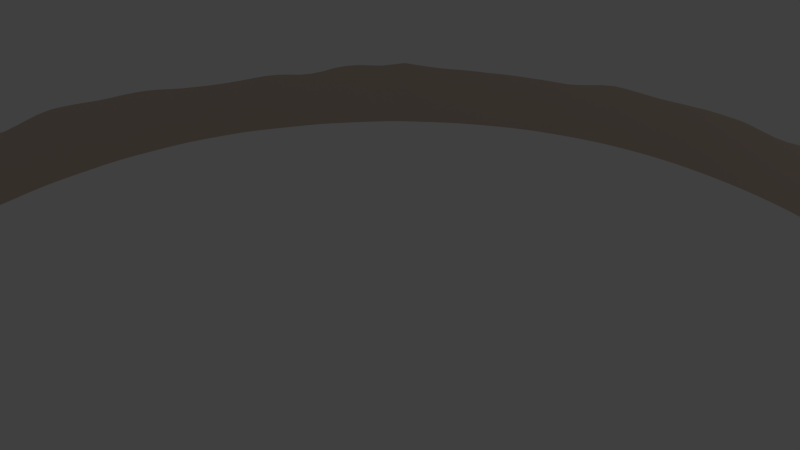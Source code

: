 # Source: Anod_Skyline.blend  (saved by Blender 2.64.0; exported with 4.5.12 LTS)
import bpy
from mathutils import Matrix  # noqa: F401  (used for matrix-valued properties, if any)

bpy.ops.wm.read_factory_settings(use_empty=True)
scene = bpy.context.scene
scene.name = 'Scene'

# ---- collections
col_collection_1 = bpy.data.collections.new('Collection 1'); scene.collection.children.link(col_collection_1)

# ---- materials (node trees are filled in below, after node groups)
mat_anod_skyline = bpy.data.materials.new('Anod Skyline')
mat_anod_skyline.alpha_threshold = 0.0
mat_anod_skyline.use_transparent_shadow = False
mat_anod_skyline.diffuse_color = (0.5596, 0.4527, 0.3793, 1.0)
mat_anod_skyline.roughness = 0.5
mat_anod_skyline.line_color = (0.0, 0.0, 0.0, 1.0)

# ---- material node trees

# ---- world
world_world = bpy.data.worlds.new('World'); scene.world = world_world
world_world.color = (0.05088, 0.05088, 0.05088)
world_world.use_sun_shadow = False
world_world.sun_shadow_jitter_overblur = 0.0
world_world.cycles.sampling_method = 'MANUAL'
world_world.cycles.sample_map_resolution = 256

# ---- cameras
cam_camera = bpy.data.cameras.new('Camera')
cam_camera.clip_end = 100.0
cam_camera.lens = 35.0
cam_camera.sensor_width = 32.0
cam_camera.sensor_height = 18.0
cam_camera.ortho_scale = 7.314
cam_camera.dof.focus_distance = 0.0
cam_camera.dof.aperture_fstop = 128.0

# ---- lights
light_lamp = bpy.data.lights.new('Lamp', 'POINT')
light_lamp.transmission_factor = 0.0
light_lamp.cutoff_distance = 30.0
light_lamp.energy = 100.0
light_lamp.shadow_buffer_clip_start = 1.001
light_lamp.shadow_soft_size = 1.0
light_lamp.shadow_maximum_resolution = 0.006
light_lamp.use_absolute_resolution = True
light_lamp.cycles.use_multiple_importance_sampling = False

# ---- meshes
me_cylinder = bpy.data.meshes.new('Cylinder')
me_cylinder.from_pydata([(0.2252, 7.029, -0.7271), (0.4563, 7.012, -0.7271), (0.6863, 6.988, -0.7271), (0.915, 6.959, -0.7271), (1.143, 6.923, -0.7271), (1.594, 6.836, -0.7271), (1.818, 6.784, -0.7271), (2.041, 6.725, -0.7271), (2.262, 6.661, -0.7271), (2.48, 6.588, -0.7271), (2.908, 6.417, -0.7271), (3.117, 6.32, -0.7271), (3.323, 6.217, -0.7271), (3.527, 6.108, -0.7271), (3.727, 5.992, -0.7271), (4.111, 5.737, -0.7271), (4.294, 5.596, -0.7271), (4.471, 5.449, -0.7271), (4.644, 5.296, -0.7271), (4.812, 5.138, -0.7271), (5.133, 4.808, -0.7271), (5.287, 4.637, -0.7271), (5.437, 4.461, -0.7271), (5.582, 4.282, -0.7271), (5.722, 4.099, -0.7271), (5.983, 3.72, -0.7271), (6.102, 3.523, -0.7271), (6.216, 3.322, -0.7271), (6.324, 3.118, -0.7271), (6.425, 2.911, -0.7271), (6.607, 2.487, -0.7271), (6.683, 2.269, -0.7271), (6.754, 2.049, -0.7271), (6.819, 1.827, -0.7271), (6.877, 1.603, -0.7271), (6.968, 1.15, -0.7271), (7.002, 0.9217, -0.7271), (7.033, 0.6922, -0.7271), (7.058, 0.4621, -0.7271), (7.076, 0.2315, -0.7271), (7.065, -0.23, -0.7271), (7.04, -0.46, -0.7271), (7.009, -0.6894, -0.7271), (6.975, -0.918, -0.7271), (6.939, -1.146, -0.7271), (6.847, -1.596, -0.7271), (6.785, -1.818, -0.7271), (6.725, -2.04, -0.7271), (6.668, -2.263, -0.7271), (6.603, -2.482, -0.7271), (6.424, -2.902, -0.7271), (6.316, -3.107, -0.7271), (6.207, -3.313, -0.7271), (6.097, -3.519, -0.7271), (5.981, -3.72, -0.7271), (5.731, -4.121, -0.7271), (5.595, -4.309, -0.7271), (5.452, -4.485, -0.7271), (5.304, -4.657, -0.7271), (5.153, -4.829, -0.7271), (4.822, -5.148, -0.7271), (4.646, -5.298, -0.7271), (4.469, -5.445, -0.7271), (4.291, -5.593, -0.7271), (4.11, -5.726, -0.7271), (3.692, -6.001, -0.7176), (3.536, -6.098, -0.7271), (3.277, -6.247, -0.7176), (3.123, -6.322, -0.7271), (2.911, -6.414, -0.7271), (2.483, -6.599, -0.7271), (2.268, -6.682, -0.7271), (2.049, -6.755, -0.7271), (1.827, -6.822, -0.7271), (1.605, -6.885, -0.7271), (1.151, -6.97, -0.7271), (0.9216, -6.998, -0.7271), (0.6917, -7.022, -0.7271), (0.4615, -7.041, -0.7271), (0.2317, -7.051, -0.7271), (-0.223, -7.034, -0.7271), (-0.4496, -7.012, -0.7271), (-0.6766, -6.983, -0.7271), (-0.9055, -6.95, -0.7271), (-1.135, -6.912, -0.7271), (-1.582, -6.834, -0.7271), (-1.794, -6.793, -0.7271), (-2.033, -6.723, -0.7271), (-2.261, -6.661, -0.7271), (-2.486, -6.603, -0.7271), (-2.924, -6.48, -0.7271), (-3.129, -6.382, -0.7271), (-3.329, -6.271, -0.7271), (-3.523, -6.157, -0.7271), (-3.725, -6.034, -0.7271), (-4.1, -5.704, -0.7271), (-4.278, -5.553, -0.7271), (-4.503, -5.444, -0.7271), (-4.746, -5.344, -0.7271), (-4.904, -5.194, -0.7271), (-5.201, -4.863, -0.7271), (-5.347, -4.685, -0.7271), (-5.48, -4.498, -0.7271), (-5.603, -4.301, -0.7271), (-5.735, -4.114, -0.7271), (-5.982, -3.728, -0.7271), (-6.098, -3.528, -0.7271), (-6.207, -3.324, -0.7271), (-6.308, -3.116, -0.7271), (-6.405, -2.907, -0.7271), (-6.58, -2.481, -0.7271), (-6.65, -2.259, -0.7271), (-6.715, -2.037, -0.7271), (-6.78, -1.816, -0.7271), (-6.838, -1.594, -0.7271), (-6.92, -1.143, -0.7271), (-6.949, -0.9152, -0.7271), (-6.976, -0.6866, -0.7271), (-7.002, -0.4578, -0.7271), (-7.023, -0.2287, -0.7271), (-7.03, 0.2302, -0.7271), (-7.018, 0.46, -0.7271), (-7.001, 0.69, -0.7271), (-6.98, 0.9199, -0.7271), (-6.955, 1.149, -0.7271), (-6.874, 1.603, -0.7271), (-6.816, 1.827, -0.7271), (-6.754, 2.049, -0.7271), (-6.686, 2.27, -0.7271), (-6.611, 2.488, -0.7271), (-6.419, 2.907, -0.7271), (-6.312, 3.112, -0.7271), (-6.204, 3.317, -0.7271), (-6.095, 3.521, -0.7271), (-5.982, 3.723, -0.7271), (-5.725, 4.106, -0.7271), (-5.587, 4.289, -0.7271), (-5.445, 4.471, -0.7271), (-5.3, 4.65, -0.7271), (-5.15, 4.826, -0.7271), (-4.823, 5.154, -0.7271), (-4.646, 5.304, -0.7271), (-4.468, 5.451, -0.7271), (-4.288, 5.595, -0.7271), (-4.104, 5.734, -0.7271), (-3.723, 5.991, -0.7271), (-3.526, 6.11, -0.7271), (-3.326, 6.225, -0.7271), (-3.123, 6.335, -0.7271), (-2.916, 6.437, -0.7271), (-2.49, 6.614, -0.7271), (-2.27, 6.686, -0.7271), (-2.049, 6.755, -0.7271), (-1.827, 6.82, -0.7271), (-1.603, 6.877, -0.7271), (-1.151, 6.964, -0.7271), (-0.9237, 6.993, -0.7271), (-0.6961, 7.015, -0.7271), (-0.4681, 7.031, -0.7271), (-0.2385, 7.039, -0.7271), (-0.00679, 7.038, -0.7271), (1.369, 6.883, -0.7271), (2.696, 6.507, -0.7271), (3.922, 5.87, -0.7271), (4.975, 4.975, -0.7271), (5.856, 3.912, -0.7271), (6.521, 2.701, -0.7271), (6.927, 1.378, -0.7271), (7.079, 0.0005994, -0.7271), (6.898, -1.372, -0.7271), (6.521, -2.695, -0.7271), (5.859, -3.923, -0.7271), (4.992, -4.993, -0.7271), (3.925, -5.853, -0.7271), (2.697, -6.509, -0.7271), (1.379, -6.935, -0.7271), (0.003814, -7.048, -0.7271), (-1.363, -6.872, -0.7271), (-2.709, -6.547, -0.7271), (-3.925, -5.896, -0.7271), (-5.051, -5.032, -0.7271), (-5.862, -3.924, -0.7271), (-6.497, -2.695, -0.7271), (-6.885, -1.37, -0.7271), (-7.033, 0.0006015, -0.7271), (-6.92, 1.377, -0.7271), (-6.521, 2.701, -0.7271), (-5.859, 3.919, -0.7271), (-4.996, 4.998, -0.7271), (-3.916, 5.866, -0.7271), (-2.705, 6.531, -0.7271), (-1.378, 6.925, -0.7271), (-1.378, 6.925, 0.402), (-2.705, 6.531, 0.3304), (-3.916, 5.866, 0.385), (-4.996, 4.998, 0.4613), (-5.859, 3.919, 0.372), (-6.521, 2.701, 0.3498), (-6.92, 1.377, 0.3547), (-7.033, 0.0006015, 0.4646), (-6.885, -1.37, 0.5326), (-6.497, -2.695, 0.4926), (-5.862, -3.924, 0.5298), (-5.051, -5.032, 0.5688), (-3.925, -5.896, 0.496), (-2.709, -6.547, 0.4841), (-1.363, -6.872, 0.4558), (0.003814, -7.048, 0.4861), (1.379, -6.935, 0.5747), (2.697, -6.509, 0.5279), (3.925, -5.853, 0.3947), (4.992, -4.993, 0.4838), (5.859, -3.923, 0.5947), (6.521, -2.695, 0.4903), (6.898, -1.372, 0.5691), (7.079, 0.0005994, 0.4231), (6.927, 1.378, 0.3301), (6.521, 2.701, 0.3563), (5.856, 3.912, 0.3803), (4.975, 4.975, 0.3827), (3.922, 5.87, 0.3454), (2.696, 6.507, 0.4017), (1.369, 6.883, 0.4075), (-0.00679, 7.038, 0.3808), (-0.2385, 7.039, 0.3772), (-0.4681, 7.031, 0.3883), (-0.6961, 7.015, 0.4028), (-0.9237, 6.993, 0.4178), (-1.151, 6.964, 0.424), (-1.603, 6.877, 0.364), (-1.827, 6.82, 0.3276), (-2.049, 6.755, 0.31), (-2.27, 6.686, 0.3178), (-2.49, 6.614, 0.3245), (-2.916, 6.437, 0.3397), (-3.123, 6.335, 0.3506), (-3.326, 6.225, 0.3572), (-3.526, 6.11, 0.363), (-3.723, 5.991, 0.3751), (-4.104, 5.734, 0.3922), (-4.288, 5.595, 0.4044), (-4.468, 5.451, 0.429), (-4.646, 5.304, 0.4572), (-4.823, 5.154, 0.4908), (-5.15, 4.826, 0.4383), (-5.3, 4.65, 0.4511), (-5.445, 4.471, 0.4643), (-5.587, 4.289, 0.458), (-5.725, 4.106, 0.4273), (-5.982, 3.723, 0.3368), (-6.095, 3.521, 0.3333), (-6.204, 3.317, 0.3574), (-6.312, 3.112, 0.373), (-6.419, 2.907, 0.3697), (-6.611, 2.488, 0.3316), (-6.686, 2.27, 0.3229), (-6.754, 2.049, 0.3224), (-6.816, 1.827, 0.3266), (-6.874, 1.603, 0.3382), (-6.955, 1.149, 0.3842), (-6.98, 0.9199, 0.4194), (-7.001, 0.69, 0.4466), (-7.018, 0.46, 0.4593), (-7.03, 0.2302, 0.4648), (-7.023, -0.2287, 0.4739), (-7.002, -0.4578, 0.4954), (-6.976, -0.6866, 0.5208), (-6.949, -0.9152, 0.5397), (-6.92, -1.143, 0.5502), (-6.838, -1.594, 0.4977), (-6.78, -1.816, 0.4628), (-6.715, -2.037, 0.4374), (-6.65, -2.259, 0.4567), (-6.58, -2.481, 0.4938), (-6.405, -2.907, 0.4825), (-6.308, -3.116, 0.47), (-6.207, -3.324, 0.46), (-6.098, -3.528, 0.4739), (-5.982, -3.728, 0.5066), (-5.735, -4.114, 0.5268), (-5.603, -4.301, 0.5132), (-5.48, -4.498, 0.5358), (-5.347, -4.685, 0.5216), (-5.201, -4.863, 0.5539), (-4.904, -5.194, 0.54), (-4.746, -5.344, 0.548), (-4.503, -5.444, 0.5245), (-4.278, -5.553, 0.479), (-4.1, -5.704, 0.4719), (-3.725, -6.034, 0.5043), (-3.523, -6.157, 0.4933), (-3.329, -6.271, 0.4629), (-3.129, -6.382, 0.4438), (-2.924, -6.48, 0.478), (-2.486, -6.603, 0.5051), (-2.261, -6.661, 0.5334), (-2.033, -6.723, 0.5806), (-1.794, -6.793, 0.5171), (-1.582, -6.834, 0.4378), (-1.135, -6.912, 0.5856), (-0.9055, -6.95, 0.5863), (-0.6766, -6.983, 0.5763), (-0.4496, -7.012, 0.5452), (-0.223, -7.034, 0.5136), (0.2317, -7.051, 0.4784), (0.4615, -7.041, 0.4939), (0.6917, -7.022, 0.4974), (0.9216, -6.998, 0.4976), (1.151, -6.97, 0.485), (1.605, -6.885, 0.5253), (1.827, -6.822, 0.4162), (2.049, -6.755, 0.4809), (2.268, -6.682, 0.4982), (2.483, -6.599, 0.5085), (2.911, -6.414, 0.3965), (3.123, -6.322, 0.5496), (3.277, -6.247, 0.4493), (3.536, -6.098, 0.4112), (3.692, -6.001, 0.3676), (4.11, -5.726, 0.4655), (4.291, -5.593, 0.4559), (4.469, -5.445, 0.4791), (4.646, -5.298, 0.6325), (4.822, -5.148, 0.5656), (5.153, -4.829, 0.5241), (5.304, -4.657, 0.4687), (5.452, -4.485, 0.5156), (5.595, -4.309, 0.5482), (5.731, -4.121, 0.5634), (5.981, -3.72, 0.5915), (6.097, -3.519, 0.5653), (6.207, -3.313, 0.561), (6.316, -3.107, 0.5512), (6.424, -2.902, 0.5158), (6.603, -2.482, 0.476), (6.668, -2.263, 0.4934), (6.725, -2.04, 0.5462), (6.785, -1.818, 0.5793), (6.847, -1.596, 0.5794), (6.939, -1.146, 0.5599), (6.975, -0.918, 0.5512), (7.009, -0.6894, 0.5299), (7.04, -0.46, 0.4878), (7.065, -0.23, 0.4509), (7.076, 0.2315, 0.4057), (7.058, 0.4621, 0.3933), (7.033, 0.6922, 0.3811), (7.002, 0.9217, 0.3673), (6.968, 1.15, 0.3548), (6.877, 1.603, 0.308), (6.819, 1.827, 0.2978), (6.754, 2.049, 0.2965), (6.683, 2.269, 0.3059), (6.607, 2.487, 0.3288), (6.425, 2.911, 0.3767), (6.324, 3.118, 0.3893), (6.216, 3.322, 0.393), (6.102, 3.523, 0.394), (5.983, 3.72, 0.3979), (5.722, 4.099, 0.3454), (5.582, 4.282, 0.3132), (5.437, 4.461, 0.3013), (5.287, 4.637, 0.3167), (5.133, 4.808, 0.3531), (4.812, 5.138, 0.4046), (4.644, 5.296, 0.4132), (4.471, 5.449, 0.4165), (4.294, 5.596, 0.4085), (4.111, 5.737, 0.3839), (3.727, 5.992, 0.3088), (3.527, 6.108, 0.3075), (3.323, 6.217, 0.3445), (3.117, 6.32, 0.3923), (2.908, 6.417, 0.4157), (2.48, 6.588, 0.3668), (2.262, 6.661, 0.3383), (2.041, 6.725, 0.3375), (1.818, 6.784, 0.3577), (1.594, 6.836, 0.3868), (1.143, 6.923, 0.4066), (0.915, 6.959, 0.4078), (0.6863, 6.988, 0.4048), (0.4563, 7.012, 0.3943), (0.2252, 7.029, 0.3866), (4.11, -5.726, -0.1517), (-2.916, 6.437, -0.1937), (-5.587, 4.289, -0.1345), (-6.98, 0.9199, -0.1538), (-4.503, -5.444, -0.1013), (-1.135, -6.912, -0.07075), (2.268, -6.682, -0.1282), (5.452, -4.485, -0.1057), (6.939, -1.146, -0.08358), (6.683, 2.269, -0.2106), (4.644, 5.296, -0.1569), (-6.58, -2.481, -0.1166), (-6.497, -2.695, -0.1172), (6.898, -1.372, -0.07899), (-0.9237, 6.993, -0.1546), (-4.288, 5.595, -0.1613), (-6.976, -0.6866, -0.1031), (-5.735, -4.114, -0.1001), (-5.862, -3.924, -0.09863), (-3.129, -6.382, -0.1416), (0.4615, -7.041, -0.1166), (6.316, -3.107, -0.08794), (7.058, 0.4621, -0.1669), (3.323, 6.217, -0.1913), (-5.445, 4.471, -0.1314), (-6.955, 1.149, -0.1714), (-6.65, -2.259, -0.1352), (-4.746, -5.344, -0.08954), (2.049, -6.755, -0.1369), (5.304, -4.657, -0.1342), (6.847, -1.596, -0.07382), (6.754, 2.049, -0.2153), (4.812, 5.138, -0.1612), (1.818, 6.784, -0.1847), (6.424, -2.902, -0.1056), (-0.6961, 7.015, -0.1621), (-4.104, 5.734, -0.1674), (-3.916, 5.866, -0.171), (-6.312, 3.112, -0.177), (-7.002, -0.4578, -0.1158), (-5.982, -3.728, -0.1102), (-3.329, -6.271, -0.1321), (0.2317, -7.051, -0.1243), (0.003814, -7.048, -0.1205), (3.536, -6.098, -0.167), (6.207, -3.313, -0.08301), (7.076, 0.2315, -0.1607), (7.079, 0.0005994, -0.152), (6.102, 3.523, -0.1665), (3.527, 6.108, -0.2098), (-2.49, 6.614, -0.2013), (-2.705, 6.531, -0.1983), (-1.582, -6.834, -0.1446), (-1.363, -6.872, -0.1356), (4.975, 4.975, -0.1722), (-2.27, 6.686, -0.2046), (-5.3, 4.65, -0.138), (-6.715, -2.037, -0.1448), (-4.904, -5.194, -0.09353), (-1.794, -6.793, -0.105), (1.827, -6.822, -0.1282), (5.153, -4.829, -0.1015), (6.785, -1.818, -0.0739), (6.819, 1.827, -0.2146), (5.133, 4.808, -0.187), (2.041, 6.725, -0.1948), (-0.4681, 7.031, -0.1694), (-3.723, 5.991, -0.176), (-6.204, 3.317, -0.1848), (-7.023, -0.2287, -0.1266), (-7.033, 0.0006015, -0.1313), (-6.098, -3.528, -0.1266), (-3.523, -6.157, -0.1169), (-0.223, -7.034, -0.1067), (3.277, -6.247, -0.1479), (6.097, -3.519, -0.08087), (7.065, -0.23, -0.1381), (6.216, 3.322, -0.167), (3.727, 5.992, -0.2091), (3.922, 5.87, -0.1908), (0.4563, 7.012, -0.1664), (-1.151, 6.964, -0.1515), (-2.924, -6.48, -0.1245), (5.983, 3.72, -0.1646), (5.856, 3.912, -0.1734), (-2.049, 6.755, -0.2085), (-5.15, 4.826, -0.1444), (-4.996, 4.998, -0.1329), (-6.816, 1.827, -0.2002), (-6.78, -1.816, -0.1322), (-2.033, -6.723, -0.07322), (1.605, -6.885, -0.1282), (1.379, -6.935, -0.1347), (6.725, -2.04, -0.09045), (6.877, 1.603, -0.2095), (5.287, 4.637, -0.2052), (2.262, 6.661, -0.1944), (-6.874, 1.603, -0.1944), (-6.92, 1.377, -0.1862), (4.822, -5.148, -0.07088), (4.992, -4.993, -0.1216), (-0.2385, 7.039, -0.1749), (-3.526, 6.11, -0.182), (-6.095, 3.521, -0.1969), (-7.03, 0.2302, -0.1311), (-6.207, -3.324, -0.1335), (-3.725, -6.034, -0.1114), (-0.4496, -7.012, -0.09092), (3.123, -6.322, -0.149), (5.981, -3.72, -0.06776), (5.859, -3.923, -0.06616), (7.04, -0.46, -0.1197), (6.324, 3.118, -0.1689), (4.111, 5.737, -0.1716), (0.6863, 6.988, -0.1611), (-3.925, -5.896, -0.1155), (6.607, 2.487, -0.1991), (-1.827, 6.82, -0.1997), (-4.823, 5.154, -0.1181), (-6.754, 2.049, -0.2023), (-6.838, -1.594, -0.1147), (-6.885, -1.37, -0.09725), (-5.347, -4.685, -0.1027), (-2.261, -6.661, -0.09684), (1.151, -6.97, -0.1348), (4.646, -5.298, -0.03756), (6.668, -2.263, -0.1168), (5.437, 4.461, -0.2129), (2.48, 6.588, -0.1801), (2.696, 6.507, -0.1627), (-6.419, 2.907, -0.1787), (-6.521, 2.701, -0.1886), (3.692, -6.001, -0.1608), (3.925, -5.853, -0.1614), (0.2252, 7.029, -0.1702), (-0.00679, 7.038, -0.1731), (-3.326, 6.225, -0.1849), (-3.123, 6.335, -0.1882), (-5.982, 3.723, -0.1952), (-7.018, 0.46, -0.1339), (-7.001, 0.69, -0.1402), (-6.308, -3.116, -0.1285), (-6.405, -2.907, -0.1223), (-4.1, -5.704, -0.1276), (-4.278, -5.553, -0.124), (-0.6766, -6.983, -0.07537), (-0.9055, -6.95, -0.07036), (2.911, -6.414, -0.1464), (5.731, -4.121, -0.08185), (5.595, -4.309, -0.08944), (7.009, -0.6894, -0.0986), (6.975, -0.918, -0.08792), (6.425, 2.911, -0.1752), (6.521, 2.701, -0.1854), (4.294, 5.596, -0.1593), (4.471, 5.449, -0.1553), (0.915, 6.959, -0.1596), (1.143, 6.923, -0.1602), (-5.201, -4.863, -0.08657), (-5.051, -5.032, -0.07911), (6.968, 1.15, -0.1861), (6.927, 1.378, -0.1985), (-1.603, 6.877, -0.1815), (-1.378, 6.925, -0.1625), (-4.646, 5.304, -0.1349), (-4.468, 5.451, -0.149), (-6.686, 2.27, -0.2021), (-6.611, 2.488, -0.1977), (-6.92, -1.143, -0.08844), (-6.949, -0.9152, -0.09368), (-5.48, -4.498, -0.09563), (-5.603, -4.301, -0.1069), (-2.486, -6.603, -0.111), (-2.709, -6.547, -0.1215), (0.9216, -6.998, -0.1285), (0.6917, -7.022, -0.1148), (4.469, -5.445, -0.1377), (4.291, -5.593, -0.1586), (6.603, -2.482, -0.1255), (6.521, -2.695, -0.1184), (7.002, 0.9217, -0.1799), (7.033, 0.6922, -0.173), (5.582, 4.282, -0.2069), (5.722, 4.099, -0.1908), (2.908, 6.417, -0.1557), (3.117, 6.32, -0.1674), (-5.725, 4.106, -0.1499), (-5.859, 3.919, -0.1775), (2.483, -6.599, -0.1415), (2.697, -6.509, -0.1551), (1.594, 6.836, -0.1701), (1.369, 6.883, -0.1598), (0.3408, 7.021, -0.7271), (0.5714, 7.001, -0.7271), (0.8008, 6.974, -0.7271), (1.029, 6.942, -0.7271), (1.256, 6.904, -0.7271), (1.707, 6.811, -0.7271), (1.93, 6.756, -0.7271), (2.152, 6.694, -0.7271), (2.371, 6.625, -0.7271), (2.588, 6.549, -0.7271), (3.013, 6.369, -0.7271), (3.221, 6.269, -0.7271), (3.426, 6.163, -0.7271), (3.627, 6.051, -0.7271), (3.825, 5.932, -0.7271), (4.203, 5.668, -0.7271), (4.383, 5.524, -0.7271), (4.558, 5.373, -0.7271), (4.728, 5.218, -0.7271), (4.894, 5.057, -0.7271), (5.211, 4.723, -0.7271), (5.362, 4.549, -0.7271), (5.51, 4.372, -0.7271), (5.653, 4.192, -0.7271), (5.79, 4.007, -0.7271), (6.043, 3.622, -0.7271), (6.16, 3.423, -0.7271), (6.271, 3.221, -0.7271), (6.375, 3.015, -0.7271), (6.474, 2.806, -0.7271), (6.646, 2.378, -0.7271), (6.719, 2.159, -0.7271), (6.787, 1.938, -0.7271), (6.849, 1.715, -0.7271), (6.903, 1.491, -0.7271), (6.986, 1.036, -0.7271), (7.018, 0.807, -0.7271), (7.046, 0.5772, -0.7271), (7.069, 0.3469, -0.7271), (7.08, 0.1161, -0.7271), (7.053, -0.3451, -0.7271), (7.025, -0.5747, -0.7271), (6.993, -0.8037, -0.7271), (6.958, -1.032, -0.7271), (6.919, -1.259, -0.7271), (6.817, -1.707, -0.7271), (6.754, -1.929, -0.7271), (6.696, -2.151, -0.7271), (6.637, -2.373, -0.7271), (6.564, -2.589, -0.7271), (6.371, -3.005, -0.7271), (6.262, -3.21, -0.7271), (6.152, -3.417, -0.7271), (6.04, -3.62, -0.7271), (5.921, -3.822, -0.7271), (5.664, -4.216, -0.7271), (5.524, -4.398, -0.7271), (5.379, -4.572, -0.7271), (5.229, -4.743, -0.7271), (5.074, -4.912, -0.7271), (4.735, -5.223, -0.7271), (4.558, -5.372, -0.7271), (4.381, -5.52, -0.7271), (4.202, -5.661, -0.7271), (4.018, -5.79, -0.7271), (3.635, -6.038, -0.7271), (3.436, -6.157, -0.7271), (3.23, -6.27, -0.7271), (3.059, -6.346, -0.7365), (2.746, -6.493, -0.7271), (2.376, -6.641, -0.7271), (2.159, -6.719, -0.7271), (1.938, -6.789, -0.7271), (1.716, -6.855, -0.7271), (1.493, -6.912, -0.7271), (1.037, -6.985, -0.7271), (0.8067, -7.011, -0.7271), (0.5767, -7.033, -0.7271), (0.3467, -7.048, -0.7271), (0.1177, -7.051, -0.7271), (-0.3364, -7.024, -0.7271), (-0.5632, -6.998, -0.7271), (-0.7911, -6.967, -0.7271), (-1.02, -6.932, -0.7271), (-1.249, -6.893, -0.7271), (-1.688, -6.816, -0.7271), (-1.914, -6.76, -0.7271), (-2.147, -6.692, -0.7271), (-2.373, -6.632, -0.7271), (-2.597, -6.576, -0.7271), (-3.028, -6.434, -0.7271), (-3.229, -6.328, -0.7271), (-3.426, -6.214, -0.7271), (-3.625, -6.096, -0.7271), (-3.828, -5.969, -0.7271), (-4.186, -5.623, -0.7271), (-4.388, -5.494, -0.7271), (-4.628, -5.399, -0.7271), (-4.829, -5.275, -0.7271), (-4.978, -5.114, -0.7271), (-5.275, -4.775, -0.7271), (-5.415, -4.593, -0.7271), (-5.541, -4.4, -0.7271), (-5.668, -4.208, -0.7271), (-5.799, -4.019, -0.7271), (-6.041, -3.629, -0.7271), (-6.153, -3.427, -0.7271), (-6.258, -3.221, -0.7271), (-6.357, -3.012, -0.7271), (-6.452, -2.801, -0.7271), (-6.617, -2.37, -0.7271), (-6.683, -2.148, -0.7271), (-6.748, -1.927, -0.7271), (-6.81, -1.706, -0.7271), (-6.863, -1.482, -0.7271), (-6.935, -1.029, -0.7271), (-6.962, -0.801, -0.7271), (-6.989, -0.5723, -0.7271), (-7.014, -0.3434, -0.7271), (-7.029, -0.1141, -0.7271), (-7.025, 0.3452, -0.7271), (-7.01, 0.575, -0.7271), (-6.991, 0.805, -0.7271), (-6.968, 1.035, -0.7271), (-6.939, 1.263, -0.7271), (-6.846, 1.715, -0.7271), (-6.786, 1.938, -0.7271), (-6.721, 2.16, -0.7271), (-6.65, 2.38, -0.7271), (-6.568, 2.595, -0.7271), (-6.366, 3.01, -0.7271), (-6.258, 3.215, -0.7271), (-6.15, 3.419, -0.7271), (-6.039, 3.623, -0.7271), (-5.922, 3.822, -0.7271), (-5.656, 4.198, -0.7271), (-5.516, 4.381, -0.7271), (-5.373, 4.561, -0.7271), (-5.226, 4.739, -0.7271), (-5.075, 4.914, -0.7271), (-4.735, 5.229, -0.7271), (-4.557, 5.378, -0.7271), (-4.378, 5.524, -0.7271), (-4.197, 5.665, -0.7271), (-4.011, 5.801, -0.7271), (-3.625, 6.052, -0.7271), (-3.427, 6.168, -0.7271), (-3.225, 6.281, -0.7271), (-3.02, 6.387, -0.7271), (-2.811, 6.486, -0.7271), (-2.38, 6.651, -0.7271), (-2.16, 6.721, -0.7271), (-1.938, 6.788, -0.7271), (-1.715, 6.849, -0.7271), (-1.491, 6.902, -0.7271), (-1.037, 6.979, -0.7271), (-0.81, 7.005, -0.7271), (-0.5822, 7.024, -0.7271), (-0.3533, 7.036, -0.7271), (-0.1226, 7.04, -0.7271), (0.1092, 7.035, -0.7271), (1.482, 6.86, -0.7271), (2.802, 6.463, -0.7271), (4.017, 5.805, -0.7271), (5.055, 4.892, -0.7271), (5.92, 3.817, -0.7271), (6.565, 2.594, -0.7271), (6.948, 1.264, -0.7271), (7.074, -0.1148, -0.7271), (6.874, -1.484, -0.7271), (6.475, -2.799, -0.7271), (5.796, -4.023, -0.7271), (4.908, -5.071, -0.7271), (3.83, -5.916, -0.7271), (2.59, -6.555, -0.7271), (1.266, -6.954, -0.7271), (-0.1097, -7.043, -0.7271), (-1.472, -6.854, -0.7271), (-2.818, -6.516, -0.7271), (-4.014, -5.802, -0.7271), (-5.126, -4.948, -0.7271), (-5.923, -3.826, -0.7271), (-6.54, -2.588, -0.7271), (-6.904, -1.257, -0.7271), (-7.033, 0.1154, -0.7271), (-6.899, 1.49, -0.7271), (-6.471, 2.805, -0.7271), (-5.793, 4.013, -0.7271), (-4.911, 5.078, -0.7271), (-3.82, 5.93, -0.7271), (-2.598, 6.574, -0.7271), (-1.265, 6.946, -0.7271), (-1.265, 6.946, 0.413), (-2.598, 6.574, 0.3275), (-3.82, 5.93, 0.3801), (-4.911, 5.078, 0.476), (-5.793, 4.013, 0.3997), (-6.471, 2.805, 0.3597), (-6.899, 1.49, 0.3465), (-7.033, 0.1154, 0.4647), (-6.904, -1.257, 0.5414), (-6.54, -2.588, 0.4932), (-5.923, -3.826, 0.5182), (-5.126, -4.948, 0.5614), (-4.014, -5.802, 0.4839), (-2.818, -6.516, 0.481), (-1.472, -6.854, 0.4468), (-0.1097, -7.043, 0.4999), (1.266, -6.954, 0.5474), (2.59, -6.555, 0.532), (3.83, -5.916, 0.3578), (4.908, -5.072, 0.5544), (5.796, -4.023, 0.579), (6.475, -2.799, 0.5031), (6.874, -1.484, 0.5742), (7.074, -0.1148, 0.437), (6.948, 1.264, 0.3424), (6.565, 2.594, 0.3425), (5.92, 3.817, 0.3891), (5.055, 4.892, 0.3679), (4.017, 5.805, 0.3647), (2.802, 6.463, 0.4087), (1.482, 6.86, 0.3972), (0.1092, 7.035, 0.3837), (-0.1226, 7.04, 0.379), (-0.3533, 7.036, 0.3828), (-0.5822, 7.024, 0.3955), (-0.81, 7.005, 0.4103), (-1.037, 6.979, 0.4209), (-1.491, 6.902, 0.383), (-1.715, 6.849, 0.3458), (-1.938, 6.788, 0.3188), (-2.16, 6.722, 0.3139), (-2.38, 6.651, 0.3212), (-2.811, 6.486, 0.3351), (-3.02, 6.387, 0.3451), (-3.225, 6.281, 0.3539), (-3.427, 6.168, 0.3601), (-3.625, 6.052, 0.3691), (-4.011, 5.801, 0.3886), (-4.197, 5.665, 0.3983), (-4.378, 5.524, 0.4167), (-4.557, 5.378, 0.4431), (-4.735, 5.229, 0.474), (-5.075, 4.914, 0.4498), (-5.226, 4.739, 0.4447), (-5.373, 4.561, 0.4577), (-5.516, 4.381, 0.4611), (-5.656, 4.198, 0.4427), (-5.922, 3.822, 0.3544), (-6.039, 3.623, 0.335), (-6.15, 3.419, 0.3453), (-6.258, 3.215, 0.3652), (-6.366, 3.01, 0.3713), (-6.568, 2.595, 0.3407), (-6.65, 2.38, 0.3273), (-6.721, 2.16, 0.3227), (-6.786, 1.938, 0.3245), (-6.846, 1.715, 0.3324), (-6.939, 1.263, 0.3694), (-6.968, 1.035, 0.4018), (-6.991, 0.805, 0.433), (-7.01, 0.575, 0.453), (-7.025, 0.3452, 0.462), (-7.029, -0.1141, 0.4692), (-7.014, -0.3434, 0.4846), (-6.989, -0.5723, 0.5081), (-6.962, -0.801, 0.5302), (-6.935, -1.029, 0.5449), (-6.863, -1.482, 0.5151), (-6.81, -1.706, 0.4802), (-6.748, -1.927, 0.4501), (-6.683, -2.148, 0.4471), (-6.617, -2.37, 0.4752), (-6.452, -2.801, 0.4876), (-6.357, -3.012, 0.4763), (-6.258, -3.221, 0.465), (-6.153, -3.427, 0.4669), (-6.041, -3.629, 0.4902), (-5.799, -4.019, 0.5283), (-5.668, -4.208, 0.52), (-5.541, -4.4, 0.5245), (-5.415, -4.593, 0.5287), (-5.275, -4.775, 0.5378), (-4.978, -5.114, 0.5544), (-4.829, -5.275, 0.544), (-4.628, -5.399, 0.5363), (-4.388, -5.494, 0.5018), (-4.185, -5.623, 0.4754), (-3.828, -5.969, 0.5001), (-3.625, -6.096, 0.4988), (-3.426, -6.214, 0.4781), (-3.229, -6.328, 0.4533), (-3.028, -6.434, 0.4609), (-2.597, -6.576, 0.4946), (-2.373, -6.632, 0.5192), (-2.147, -6.692, 0.557), (-1.914, -6.759, 0.5488), (-1.688, -6.816, 0.4774), (-1.249, -6.893, 0.5207), (-1.02, -6.932, 0.5859), (-0.7911, -6.967, 0.5813), (-0.5632, -6.998, 0.5608), (-0.3364, -7.024, 0.5294), (0.1177, -7.051, 0.4823), (0.3467, -7.048, 0.4862), (0.5767, -7.033, 0.4957), (0.8067, -7.011, 0.4837), (1.037, -6.985, 0.4913), (1.493, -6.912, 0.5725), (1.716, -6.855, 0.4982), (1.938, -6.789, 0.4255), (2.159, -6.719, 0.4895), (2.376, -6.641, 0.4849), (2.746, -6.493, 0.4531), (3.059, -6.346, 0.4497), (3.23, -6.27, 0.5228), (3.436, -6.157, 0.3928), (3.635, -6.038, 0.4267), (4.018, -5.79, 0.4286), (4.202, -5.661, 0.462), (4.381, -5.52, 0.4583), (4.558, -5.372, 0.5793), (4.735, -5.223, 0.6382), (5.074, -4.912, 0.504), (5.229, -4.743, 0.4914), (5.379, -4.572, 0.4871), (5.524, -4.398, 0.5319), (5.664, -4.216, 0.5558), (5.921, -3.822, 0.5931), (6.04, -3.62, 0.5784), (6.152, -3.417, 0.5632), (6.262, -3.21, 0.5561), (6.371, -3.004, 0.5335), (6.564, -2.589, 0.4832), (6.637, -2.373, 0.4847), (6.696, -2.151, 0.5198), (6.755, -1.929, 0.5627), (6.817, -1.707, 0.5793), (6.92, -1.259, 0.5645), (6.958, -1.032, 0.5556), (6.993, -0.8037, 0.5405), (7.025, -0.5747, 0.5088), (7.053, -0.3451, 0.4693), (7.08, 0.1161, 0.4144), (7.069, 0.3469, 0.3995), (7.046, 0.5772, 0.3872), (7.018, 0.807, 0.3742), (6.985, 1.036, 0.361), (6.903, 1.491, 0.319), (6.849, 1.715, 0.3029), (6.787, 1.938, 0.2971), (6.719, 2.159, 0.3012), (6.646, 2.378, 0.3173), (6.474, 2.806, 0.3665), (6.375, 3.015, 0.383), (6.271, 3.221, 0.3912), (6.16, 3.423, 0.3935), (6.043, 3.622, 0.3959), (5.79, 4.007, 0.3629), (5.653, 4.192, 0.3293), (5.51, 4.372, 0.3073), (5.362, 4.549, 0.309), (5.211, 4.723, 0.3349), (4.894, 5.057, 0.3937), (4.728, 5.218, 0.4089), (4.558, 5.373, 0.4149), (4.383, 5.523, 0.4125), (4.203, 5.668, 0.3962), (3.825, 5.932, 0.3271), (3.627, 6.051, 0.3082), (3.426, 6.163, 0.326), (3.221, 6.269, 0.3684), (3.013, 6.369, 0.404), (2.588, 6.549, 0.3843), (2.371, 6.626, 0.3525), (2.152, 6.694, 0.3379), (1.93, 6.756, 0.3476), (1.707, 6.811, 0.3723), (1.256, 6.904, 0.4071), (1.029, 6.942, 0.4072), (0.8008, 6.974, 0.4063), (0.5714, 7.001, 0.3996), (0.3408, 7.021, 0.3905), (1.482, 6.86, -0.1649), (2.59, -6.555, -0.1483), (-5.793, 4.013, -0.1637), (3.013, 6.369, -0.1615), (5.653, 4.192, -0.1989), (7.018, 0.807, -0.1764), (6.564, -2.589, -0.122), (4.381, -5.52, -0.1481), (0.8067, -7.011, -0.1217), (-2.597, -6.576, -0.1162), (-5.541, -4.4, -0.1013), (-6.935, -1.029, -0.09106), (-6.65, 2.38, -0.1999), (-4.557, 5.378, -0.142), (-1.491, 6.902, -0.172), (6.948, 1.264, -0.1923), (-5.126, -4.948, -0.08284), (1.029, 6.942, -0.1599), (4.383, 5.523, -0.1573), (6.474, 2.806, -0.1803), (6.993, -0.8037, -0.09326), (5.664, -4.216, -0.08565), (2.746, -6.493, -0.1507), (-0.7911, -6.967, -0.07287), (-4.185, -5.623, -0.1258), (-6.357, -3.012, -0.1254), (-7.01, 0.575, -0.1371), (-5.922, 3.822, -0.1863), (-3.225, 6.281, -0.1866), (0.1092, 7.035, -0.1717), (3.83, -5.916, -0.1658), (-6.471, 2.805, -0.1837), (2.588, 6.549, -0.1714), (5.51, 4.372, -0.2099), (6.985, 1.036, -0.183), (6.637, -2.373, -0.1212), (4.558, -5.372, -0.08763), (1.037, -6.985, -0.1316), (-2.373, -6.632, -0.1039), (-5.415, -4.593, -0.09917), (-6.863, -1.482, -0.106), (-6.721, 2.16, -0.2022), (-4.735, 5.229, -0.1265), (-1.715, 6.849, -0.1906), (6.565, 2.594, -0.1923), (-4.014, -5.802, -0.1216), (0.8008, 6.974, -0.1604), (4.203, 5.668, -0.1654), (6.375, 3.015, -0.172), (7.025, -0.5747, -0.1091), (5.921, -3.822, -0.06696), (3.059, -6.346, -0.1571), (-0.5632, -6.998, -0.08315), (-3.828, -5.969, -0.1135), (-6.258, -3.221, -0.131), (-7.025, 0.3452, -0.1325), (-6.039, 3.623, -0.196), (-3.427, 6.168, -0.1835), (-0.1226, 7.04, -0.174), (4.908, -5.071, -0.09625), (-6.899, 1.49, -0.1903), (2.371, 6.626, -0.1873), (5.362, 4.549, -0.209), (6.903, 1.491, -0.204), (6.696, -2.151, -0.1036), (4.735, -5.223, -0.05422), (1.493, -6.912, -0.1314), (-2.147, -6.692, -0.08503), (-5.275, -4.775, -0.09464), (-6.81, -1.706, -0.1234), (-6.786, 1.938, -0.2013), (-5.075, 4.914, -0.1386), (-1.938, 6.788, -0.2041), (5.92, 3.817, -0.169), (-2.818, -6.516, -0.123), (-1.265, 6.946, -0.157), (0.5714, 7.001, -0.1638), (3.825, 5.932, -0.2), (6.271, 3.221, -0.1679), (7.053, -0.3451, -0.1289), (6.04, -3.62, -0.07431), (3.23, -6.27, -0.1532), (-0.3364, -7.024, -0.09883), (-3.625, -6.096, -0.1141), (-6.153, -3.427, -0.1301), (-7.029, -0.1141, -0.1289), (-6.15, 3.419, -0.1909), (-3.625, 6.052, -0.179), (-0.3533, 7.036, -0.1722), (5.796, -4.023, -0.07401), (-7.033, 0.1154, -0.1312), (2.152, 6.694, -0.1946), (5.211, 4.723, -0.1961), (6.849, 1.715, -0.2121), (6.755, -1.929, -0.08217), (5.074, -4.912, -0.1115), (1.716, -6.855, -0.1282), (-1.914, -6.76, -0.08911), (-4.978, -5.114, -0.08632), (-6.748, -1.927, -0.1385), (-6.846, 1.715, -0.1973), (-5.226, 4.739, -0.1412), (-2.16, 6.721, -0.2066), (5.055, 4.892, -0.1796), (-1.472, -6.854, -0.1401), (-2.598, 6.574, -0.1998), (0.3408, 7.021, -0.1683), (3.627, 6.051, -0.2094), (6.16, 3.423, -0.1668), (7.08, 0.1161, -0.1563), (6.152, -3.417, -0.08194), (3.436, -6.157, -0.1622), (0.1177, -7.051, -0.1224), (-3.426, -6.214, -0.1245), (-6.041, -3.629, -0.1184), (-7.014, -0.3434, -0.1212), (-6.258, 3.215, -0.1809), (-4.011, 5.801, -0.1692), (-0.5822, 7.024, -0.1658), (6.475, -2.799, -0.112), (-6.904, -1.257, -0.09284), (1.93, 6.756, -0.1897), (4.894, 5.057, -0.1667), (6.787, 1.938, -0.215), (6.817, -1.707, -0.07386), (5.229, -4.743, -0.1178), (1.938, -6.789, -0.1325), (-1.688, -6.816, -0.1248), (-4.829, -5.275, -0.09154), (-6.683, -2.148, -0.14), (-6.939, 1.263, -0.1788), (-5.373, 4.561, -0.1347), (-2.38, 6.651, -0.203), (4.017, 5.805, -0.1812), (-0.1097, -7.043, -0.1136), (-3.82, 5.93, -0.1735), (3.426, 6.163, -0.2005), (6.043, 3.622, -0.1656), (7.069, 0.3469, -0.1638), (6.262, -3.21, -0.08548), (3.635, -6.038, -0.1686), (0.3467, -7.048, -0.1204), (-3.229, -6.328, -0.1369), (-5.799, -4.019, -0.09937), (-6.989, -0.5723, -0.1095), (-6.366, 3.01, -0.1779), (-4.197, 5.665, -0.1644), (-0.81, 7.005, -0.1584), (6.874, -1.484, -0.07641), (-6.54, -2.588, -0.1169), (1.707, 6.811, -0.1774), (4.728, 5.218, -0.1591), (6.719, 2.159, -0.213), (6.92, -1.259, -0.08129), (5.379, -4.572, -0.12), (2.159, -6.719, -0.1325), (-1.249, -6.893, -0.1032), (-4.628, -5.399, -0.0954), (-6.617, -2.37, -0.1259), (-6.968, 1.035, -0.1626), (-5.516, 4.381, -0.133), (-2.811, 6.486, -0.196), (2.802, 6.463, -0.1592), (1.266, -6.954, -0.1347), (-4.911, 5.078, -0.1255), (3.221, 6.269, -0.1793), (5.79, 4.007, -0.1821), (7.046, 0.5772, -0.1699), (6.371, -3.005, -0.09678), (4.202, -5.661, -0.1552), (4.018, -5.79, -0.1565), (0.5767, -7.033, -0.1157), (-3.028, -6.434, -0.1331), (-5.668, -4.208, -0.1035), (-6.962, -0.801, -0.09841), (-6.568, 2.595, -0.1932), (-4.378, 5.524, -0.1552), (-1.037, 6.979, -0.1531), (7.074, -0.1148, -0.145), (-5.923, -3.826, -0.1044), (1.256, 6.904, -0.16), (4.558, 5.373, -0.1561), (6.646, 2.378, -0.2049), (6.958, -1.032, -0.08575), (5.524, -4.398, -0.09758), (2.376, -6.641, -0.1348), (-1.02, -6.932, -0.07056), (-4.388, -5.494, -0.1126), (-6.452, -2.801, -0.1197), (-6.991, 0.805, -0.147), (-5.656, 4.198, -0.1422), (-3.02, 6.387, -0.191)], [], [(960, 575, 161, 737), (961, 573, 174, 750), (962, 571, 187, 763), (963, 586, 11, 569), (964, 599, 24, 567), (965, 612, 37, 565), (966, 625, 170, 563), (967, 638, 63, 561), (968, 652, 77, 559), (969, 665, 178, 557), (970, 678, 103, 555), (971, 691, 116, 553), (972, 704, 129, 551), (973, 717, 142, 549), (974, 730, 191, 547), (975, 545, 167, 743), (976, 543, 180, 756), (977, 579, 4, 541), (978, 592, 17, 539), (979, 605, 166, 537), (980, 618, 43, 535), (981, 631, 56, 533), (982, 645, 174, 573), (983, 658, 83, 530), (984, 671, 96, 528), (985, 684, 109, 526), (986, 697, 122, 524), (987, 710, 187, 571), (988, 723, 148, 521), (989, 519, 160, 736), (990, 517, 173, 749), (991, 515, 186, 762), (992, 585, 162, 513), (993, 598, 23, 566), (994, 611, 36, 564), (995, 624, 49, 562), (996, 637, 62, 560), (997, 651, 76, 558), (998, 664, 89, 556), (999, 677, 102, 554), (1000, 690, 183, 505), (1001, 703, 128, 550), (1002, 716, 141, 548), (1003, 729, 154, 546), (1004, 537, 166, 742), (1005, 499, 179, 755), (1006, 578, 3, 540), (1007, 591, 16, 538), (1008, 604, 29, 536), (1009, 617, 42, 534), (1010, 630, 171, 494), (1011, 644, 69, 531), (1012, 657, 82, 529), (1013, 670, 179, 499), (1014, 683, 108, 525), (1015, 696, 121, 523), (1016, 709, 134, 522), (1017, 722, 147, 520), (1018, 735, 160, 519), (1019, 484, 172, 748), (1020, 482, 185, 761), (1021, 584, 9, 512), (1022, 597, 22, 511), (1023, 610, 167, 545), (1024, 623, 48, 510), (1025, 636, 61, 509), (1026, 650, 175, 476), (1027, 663, 88, 507), (1028, 676, 101, 506), (1029, 689, 114, 504), (1030, 702, 127, 503), (1031, 715, 188, 471), (1032, 728, 153, 501), (1033, 468, 165, 741), (1034, 557, 178, 754), (1035, 547, 191, 767), (1036, 577, 2, 498), (1037, 590, 163, 463), (1038, 603, 28, 496), (1039, 616, 41, 495), (1040, 629, 54, 493), (1041, 643, 68, 492), (1042, 656, 81, 491), (1043, 669, 94, 490), (1044, 682, 107, 489), (1045, 695, 184, 454), (1046, 708, 133, 487), (1047, 721, 146, 486), (1048, 734, 159, 485), (1049, 494, 171, 747), (1050, 454, 184, 760), (1051, 583, 8, 480), (1052, 596, 21, 479), (1053, 609, 34, 478), (1054, 622, 47, 477), (1055, 635, 172, 484), (1056, 649, 74, 475), (1057, 662, 87, 474), (1058, 675, 180, 543), (1059, 688, 113, 473), (1060, 701, 126, 472), (1061, 714, 139, 470), (1062, 727, 152, 469), (1063, 438, 164, 740), (1064, 437, 177, 753), (1065, 435, 190, 766), (1066, 576, 1, 464), (1067, 589, 14, 462), (1068, 602, 27, 461), (1069, 615, 168, 431), (1070, 628, 53, 459), (1071, 642, 67, 458), (1072, 655, 176, 427), (1073, 668, 93, 456), (1074, 681, 106, 455), (1075, 694, 119, 453), (1076, 707, 132, 452), (1077, 720, 189, 421), (1078, 733, 158, 450), (1079, 563, 170, 746), (1080, 505, 183, 759), (1081, 582, 7, 449), (1082, 595, 164, 438), (1083, 608, 33, 447), (1084, 621, 46, 446), (1085, 634, 59, 445), (1086, 648, 73, 444), (1087, 661, 86, 443), (1088, 674, 99, 442), (1089, 687, 112, 441), (1090, 700, 185, 482), (1091, 713, 138, 440), (1092, 726, 151, 439), (1093, 463, 163, 739), (1094, 427, 176, 752), (1095, 421, 189, 765), (1096, 588, 13, 433), (1097, 601, 26, 432), (1098, 614, 39, 430), (1099, 627, 52, 429), (1100, 641, 66, 428), (1101, 654, 79, 426), (1102, 667, 92, 425), (1103, 680, 181, 402), (1104, 693, 118, 423), (1105, 706, 131, 422), (1106, 719, 144, 420), (1107, 732, 157, 419), (1108, 397, 169, 745), (1109, 396, 182, 758), (1110, 581, 6, 417), (1111, 594, 19, 416), (1112, 607, 32, 415), (1113, 620, 169, 397), (1114, 633, 58, 413), (1115, 647, 72, 412), (1116, 660, 177, 437), (1117, 673, 98, 411), (1118, 686, 111, 410), (1119, 699, 124, 409), (1120, 712, 137, 408), (1121, 725, 190, 435), (1122, 513, 162, 738), (1123, 476, 175, 751), (1124, 471, 188, 764), (1125, 587, 12, 407), (1126, 600, 165, 468), (1127, 613, 38, 406), (1128, 626, 51, 405), (1129, 639, 64, 384), (1130, 640, 173, 517), (1131, 653, 78, 404), (1132, 666, 91, 403), (1133, 679, 104, 401), (1134, 692, 117, 400), (1135, 705, 186, 515), (1136, 718, 143, 399), (1137, 731, 156, 398), (1138, 431, 168, 744), (1139, 402, 181, 757), (1140, 580, 161, 575), (1141, 593, 18, 394), (1142, 606, 31, 393), (1143, 619, 44, 392), (1144, 632, 57, 391), (1145, 646, 71, 390), (1146, 659, 84, 389), (1147, 672, 97, 388), (1148, 685, 182, 396), (1149, 698, 123, 387), (1150, 711, 136, 386), (1151, 724, 149, 385), (574, 960, 737, 5), (378, 798, 960, 574), (798, 222, 575, 960), (572, 961, 750, 70), (313, 785, 961, 572), (785, 209, 573, 961), (570, 962, 763, 135), (248, 772, 962, 570), (772, 196, 571, 962), (949, 963, 569, 372), (373, 568, 963, 949), (568, 10, 586, 963), (936, 964, 567, 359), (360, 566, 964, 936), (566, 23, 599, 964), (923, 965, 565, 346), (347, 564, 965, 923), (564, 36, 612, 965), (910, 966, 563, 213), (334, 562, 966, 910), (562, 49, 625, 966), (897, 967, 561, 320), (321, 560, 967, 897), (560, 62, 638, 967), (883, 968, 559, 306), (307, 558, 968, 883), (558, 76, 652, 968), (870, 969, 557, 205), (294, 556, 969, 870), (556, 89, 665, 969), (857, 970, 555, 280), (281, 554, 970, 857), (554, 102, 678, 970), (844, 971, 553, 267), (268, 552, 971, 844), (552, 115, 691, 971), (831, 972, 551, 254), (255, 550, 972, 831), (550, 128, 704, 972), (818, 973, 549, 241), (242, 548, 973, 818), (548, 141, 717, 973), (805, 974, 547, 192), (229, 546, 974, 805), (546, 154, 730, 974), (544, 975, 743, 35), (348, 792, 975, 544), (792, 216, 545, 975), (542, 976, 756, 100), (283, 779, 976, 542), (779, 203, 543, 976), (956, 977, 541, 379), (380, 540, 977, 956), (540, 3, 579, 977), (943, 978, 539, 366), (367, 538, 978, 943), (538, 16, 592, 978), (930, 979, 537, 217), (354, 536, 979, 930), (536, 29, 605, 979), (917, 980, 535, 340), (341, 534, 980, 917), (534, 42, 618, 980), (904, 981, 533, 327), (328, 532, 981, 904), (532, 55, 631, 981), (890, 982, 573, 209), (314, 531, 982, 890), (531, 69, 645, 982), (877, 983, 530, 300), (301, 529, 983, 877), (529, 82, 658, 983), (864, 984, 528, 287), (288, 527, 984, 864), (527, 95, 671, 984), (851, 985, 526, 274), (275, 525, 985, 851), (525, 108, 684, 985), (838, 986, 524, 261), (262, 523, 986, 838), (523, 121, 697, 986), (825, 987, 571, 196), (249, 522, 987, 825), (522, 134, 710, 987), (812, 988, 521, 235), (236, 520, 988, 812), (520, 147, 723, 988), (518, 989, 736, 0), (383, 799, 989, 518), (799, 223, 519, 989), (516, 990, 749, 65), (318, 786, 990, 516), (786, 210, 517, 990), (514, 991, 762, 130), (253, 773, 991, 514), (773, 197, 515, 991), (950, 992, 513, 221), (374, 512, 992, 950), (512, 9, 585, 992), (937, 993, 566, 360), (361, 511, 993, 937), (511, 22, 598, 993), (924, 994, 564, 347), (348, 544, 994, 924), (544, 35, 611, 994), (911, 995, 562, 334), (335, 510, 995, 911), (510, 48, 624, 995), (898, 996, 560, 321), (322, 509, 996, 898), (509, 61, 637, 996), (884, 997, 558, 307), (308, 508, 997, 884), (508, 75, 651, 997), (871, 998, 556, 294), (295, 507, 998, 871), (507, 88, 664, 998), (858, 999, 554, 281), (282, 506, 999, 858), (506, 101, 677, 999), (845, 1000, 505, 200), (269, 504, 1000, 845), (504, 114, 690, 1000), (832, 1001, 550, 255), (256, 503, 1001, 832), (503, 127, 703, 1001), (819, 1002, 548, 242), (243, 502, 1002, 819), (502, 140, 716, 1002), (806, 1003, 546, 229), (230, 501, 1003, 806), (501, 153, 729, 1003), (500, 1004, 742, 30), (353, 793, 1004, 500), (793, 217, 537, 1004), (527, 1005, 755, 95), (288, 780, 1005, 527), (780, 204, 499, 1005), (957, 1006, 540, 380), (381, 498, 1006, 957), (498, 2, 578, 1006), (944, 1007, 538, 367), (368, 497, 1007, 944), (497, 15, 591, 1007), (931, 1008, 536, 354), (355, 496, 1008, 931), (496, 28, 604, 1008), (918, 1009, 534, 341), (342, 495, 1009, 918), (495, 41, 617, 1009), (905, 1010, 494, 212), (329, 493, 1010, 905), (493, 54, 630, 1010), (891, 1011, 531, 314), (315, 492, 1011, 891), (492, 68, 644, 1011), (878, 1012, 529, 301), (302, 491, 1012, 878), (491, 81, 657, 1012), (865, 1013, 499, 204), (289, 490, 1013, 865), (490, 94, 670, 1013), (852, 1014, 525, 275), (276, 489, 1014, 852), (489, 107, 683, 1014), (839, 1015, 523, 262), (263, 488, 1015, 839), (488, 120, 696, 1015), (826, 1016, 522, 249), (250, 487, 1016, 826), (487, 133, 709, 1016), (813, 1017, 520, 236), (237, 486, 1017, 813), (486, 146, 722, 1017), (800, 1018, 519, 223), (224, 485, 1018, 800), (485, 159, 735, 1018), (483, 1019, 748, 60), (323, 787, 1019, 483), (787, 211, 484, 1019), (481, 1020, 761, 125), (258, 774, 1020, 481), (774, 198, 482, 1020), (951, 1021, 512, 374), (375, 480, 1021, 951), (480, 8, 584, 1021), (938, 1022, 511, 361), (362, 479, 1022, 938), (479, 21, 597, 1022), (925, 1023, 545, 216), (349, 478, 1023, 925), (478, 34, 610, 1023), (912, 1024, 510, 335), (336, 477, 1024, 912), (477, 47, 623, 1024), (899, 1025, 509, 322), (323, 483, 1025, 899), (483, 60, 636, 1025), (885, 1026, 476, 208), (309, 475, 1026, 885), (475, 74, 650, 1026), (872, 1027, 507, 295), (296, 474, 1027, 872), (474, 87, 663, 1027), (859, 1028, 506, 282), (283, 542, 1028, 859), (542, 100, 676, 1028), (846, 1029, 504, 269), (270, 473, 1029, 846), (473, 113, 689, 1029), (833, 1030, 503, 256), (257, 472, 1030, 833), (472, 126, 702, 1030), (820, 1031, 471, 195), (244, 470, 1031, 820), (470, 139, 715, 1031), (807, 1032, 501, 230), (231, 469, 1032, 807), (469, 152, 728, 1032), (467, 1033, 741, 25), (358, 794, 1033, 467), (794, 218, 468, 1033), (466, 1034, 754, 90), (293, 781, 1034, 466), (781, 205, 557, 1034), (465, 1035, 767, 155), (228, 768, 1035, 465), (768, 192, 547, 1035), (958, 1036, 498, 381), (382, 464, 1036, 958), (464, 1, 577, 1036), (945, 1037, 463, 220), (369, 462, 1037, 945), (462, 14, 590, 1037), (932, 1038, 496, 355), (356, 461, 1038, 932), (461, 27, 603, 1038), (919, 1039, 495, 342), (343, 460, 1039, 919), (460, 40, 616, 1039), (906, 1040, 493, 329), (330, 459, 1040, 906), (459, 53, 629, 1040), (892, 1041, 492, 315), (316, 458, 1041, 892), (458, 67, 643, 1041), (879, 1042, 491, 302), (303, 457, 1042, 879), (457, 80, 656, 1042), (866, 1043, 490, 289), (290, 456, 1043, 866), (456, 93, 669, 1043), (853, 1044, 489, 276), (277, 455, 1044, 853), (455, 106, 682, 1044), (840, 1045, 454, 199), (264, 453, 1045, 840), (453, 119, 695, 1045), (827, 1046, 487, 250), (251, 452, 1046, 827), (452, 132, 708, 1046), (814, 1047, 486, 237), (238, 451, 1047, 814), (451, 145, 721, 1047), (801, 1048, 485, 224), (225, 450, 1048, 801), (450, 158, 734, 1048), (532, 1049, 747, 55), (328, 788, 1049, 532), (788, 212, 494, 1049), (488, 1050, 760, 120), (263, 775, 1050, 488), (775, 199, 454, 1050), (952, 1051, 480, 375), (376, 449, 1051, 952), (449, 7, 583, 1051), (939, 1052, 479, 362), (363, 448, 1052, 939), (448, 20, 596, 1052), (926, 1053, 478, 349), (350, 447, 1053, 926), (447, 33, 609, 1053), (913, 1054, 477, 336), (337, 446, 1054, 913), (446, 46, 622, 1054), (900, 1055, 484, 211), (324, 445, 1055, 900), (445, 59, 635, 1055), (886, 1056, 475, 309), (310, 444, 1056, 886), (444, 73, 649, 1056), (873, 1057, 474, 296), (297, 443, 1057, 873), (443, 86, 662, 1057), (860, 1058, 543, 203), (284, 442, 1058, 860), (442, 99, 675, 1058), (847, 1059, 473, 270), (271, 441, 1059, 847), (441, 112, 688, 1059), (834, 1060, 472, 257), (258, 481, 1060, 834), (481, 125, 701, 1060), (821, 1061, 470, 244), (245, 440, 1061, 821), (440, 138, 714, 1061), (808, 1062, 469, 231), (232, 439, 1062, 808), (439, 151, 727, 1062), (448, 1063, 740, 20), (363, 795, 1063, 448), (795, 219, 438, 1063), (436, 1064, 753, 85), (298, 782, 1064, 436), (782, 206, 437, 1064), (434, 1065, 766, 150), (233, 769, 1065, 434), (769, 193, 435, 1065), (959, 1066, 464, 382), (383, 518, 1066, 959), (518, 0, 576, 1066), (946, 1067, 462, 369), (370, 433, 1067, 946), (433, 13, 589, 1067), (933, 1068, 461, 356), (357, 432, 1068, 933), (432, 26, 602, 1068), (920, 1069, 431, 215), (344, 430, 1069, 920), (430, 39, 615, 1069), (907, 1070, 459, 330), (331, 429, 1070, 907), (429, 52, 628, 1070), (893, 1071, 458, 316), (317, 428, 1071, 893), (428, 66, 642, 1071), (880, 1072, 427, 207), (304, 426, 1072, 880), (426, 79, 655, 1072), (867, 1073, 456, 290), (291, 425, 1073, 867), (425, 92, 668, 1073), (854, 1074, 455, 277), (278, 424, 1074, 854), (424, 105, 681, 1074), (841, 1075, 453, 264), (265, 423, 1075, 841), (423, 118, 694, 1075), (828, 1076, 452, 251), (252, 422, 1076, 828), (422, 131, 707, 1076), (815, 1077, 421, 194), (239, 420, 1077, 815), (420, 144, 720, 1077), (802, 1078, 450, 225), (226, 419, 1078, 802), (419, 157, 733, 1078), (418, 1079, 746, 50), (333, 789, 1079, 418), (789, 213, 563, 1079), (552, 1080, 759, 115), (268, 776, 1080, 552), (776, 200, 505, 1080), (953, 1081, 449, 376), (377, 417, 1081, 953), (417, 6, 582, 1081), (940, 1082, 438, 219), (364, 416, 1082, 940), (416, 19, 595, 1082), (927, 1083, 447, 350), (351, 415, 1083, 927), (415, 32, 608, 1083), (914, 1084, 446, 337), (338, 414, 1084, 914), (414, 45, 621, 1084), (901, 1085, 445, 324), (325, 413, 1085, 901), (413, 58, 634, 1085), (887, 1086, 444, 310), (311, 412, 1086, 887), (412, 72, 648, 1086), (874, 1087, 443, 297), (298, 436, 1087, 874), (436, 85, 661, 1087), (861, 1088, 442, 284), (285, 411, 1088, 861), (411, 98, 674, 1088), (848, 1089, 441, 271), (272, 410, 1089, 848), (410, 111, 687, 1089), (835, 1090, 482, 198), (259, 409, 1090, 835), (409, 124, 700, 1090), (822, 1091, 440, 245), (246, 408, 1091, 822), (408, 137, 713, 1091), (809, 1092, 439, 232), (233, 434, 1092, 809), (434, 150, 726, 1092), (497, 1093, 739, 15), (368, 796, 1093, 497), (796, 220, 463, 1093), (457, 1094, 752, 80), (303, 783, 1094, 457), (783, 207, 427, 1094), (451, 1095, 765, 145), (238, 770, 1095, 451), (770, 194, 421, 1095), (947, 1096, 433, 370), (371, 407, 1096, 947), (407, 12, 588, 1096), (934, 1097, 432, 357), (358, 467, 1097, 934), (467, 25, 601, 1097), (921, 1098, 430, 344), (345, 406, 1098, 921), (406, 38, 614, 1098), (908, 1099, 429, 331), (332, 405, 1099, 908), (405, 51, 627, 1099), (894, 1100, 428, 317), (318, 516, 1100, 894), (516, 65, 641, 1100), (881, 1101, 426, 304), (305, 404, 1101, 881), (404, 78, 654, 1101), (868, 1102, 425, 291), (292, 403, 1102, 868), (403, 91, 667, 1102), (855, 1103, 402, 202), (279, 401, 1103, 855), (401, 104, 680, 1103), (842, 1104, 423, 265), (266, 400, 1104, 842), (400, 117, 693, 1104), (829, 1105, 422, 252), (253, 514, 1105, 829), (514, 130, 706, 1105), (816, 1106, 420, 239), (240, 399, 1106, 816), (399, 143, 719, 1106), (803, 1107, 419, 226), (227, 398, 1107, 803), (398, 156, 732, 1107), (414, 1108, 745, 45), (338, 790, 1108, 414), (790, 214, 397, 1108), (395, 1109, 758, 110), (273, 777, 1109, 395), (777, 201, 396, 1109), (954, 1110, 417, 377), (378, 574, 1110, 954), (574, 5, 581, 1110), (941, 1111, 416, 364), (365, 394, 1111, 941), (394, 18, 594, 1111), (928, 1112, 415, 351), (352, 393, 1112, 928), (393, 31, 607, 1112), (915, 1113, 397, 214), (339, 392, 1113, 915), (392, 44, 620, 1113), (902, 1114, 413, 325), (326, 391, 1114, 902), (391, 57, 633, 1114), (888, 1115, 412, 311), (312, 390, 1115, 888), (390, 71, 647, 1115), (875, 1116, 437, 206), (299, 389, 1116, 875), (389, 84, 660, 1116), (862, 1117, 411, 285), (286, 388, 1117, 862), (388, 97, 673, 1117), (849, 1118, 410, 272), (273, 395, 1118, 849), (395, 110, 686, 1118), (836, 1119, 409, 259), (260, 387, 1119, 836), (387, 123, 699, 1119), (823, 1120, 408, 246), (247, 386, 1120, 823), (386, 136, 712, 1120), (810, 1121, 435, 193), (234, 385, 1121, 810), (385, 149, 725, 1121), (568, 1122, 738, 10), (373, 797, 1122, 568), (797, 221, 513, 1122), (508, 1123, 751, 75), (308, 784, 1123, 508), (784, 208, 476, 1123), (502, 1124, 764, 140), (243, 771, 1124, 502), (771, 195, 471, 1124), (948, 1125, 407, 371), (372, 569, 1125, 948), (569, 11, 587, 1125), (935, 1126, 468, 218), (359, 567, 1126, 935), (567, 24, 600, 1126), (922, 1127, 406, 345), (346, 565, 1127, 922), (565, 37, 613, 1127), (909, 1128, 405, 332), (333, 418, 1128, 909), (418, 50, 626, 1128), (896, 1129, 384, 319), (320, 561, 1129, 896), (561, 63, 639, 1129), (895, 1130, 517, 210), (319, 384, 1130, 895), (384, 64, 640, 1130), (882, 1131, 404, 305), (306, 559, 1131, 882), (559, 77, 653, 1131), (869, 1132, 403, 292), (293, 466, 1132, 869), (466, 90, 666, 1132), (856, 1133, 401, 279), (280, 555, 1133, 856), (555, 103, 679, 1133), (843, 1134, 400, 266), (267, 553, 1134, 843), (553, 116, 692, 1134), (830, 1135, 515, 197), (254, 551, 1135, 830), (551, 129, 705, 1135), (817, 1136, 399, 240), (241, 549, 1136, 817), (549, 142, 718, 1136), (804, 1137, 398, 227), (228, 465, 1137, 804), (465, 155, 731, 1137), (460, 1138, 744, 40), (343, 791, 1138, 460), (791, 215, 431, 1138), (424, 1139, 757, 105), (278, 778, 1139, 424), (778, 202, 402, 1139), (955, 1140, 575, 222), (379, 541, 1140, 955), (541, 4, 580, 1140), (942, 1141, 394, 365), (366, 539, 1141, 942), (539, 17, 593, 1141), (929, 1142, 393, 352), (353, 500, 1142, 929), (500, 30, 606, 1142), (916, 1143, 392, 339), (340, 535, 1143, 916), (535, 43, 619, 1143), (903, 1144, 391, 326), (327, 533, 1144, 903), (533, 56, 632, 1144), (889, 1145, 390, 312), (313, 572, 1145, 889), (572, 70, 646, 1145), (876, 1146, 389, 299), (300, 530, 1146, 876), (530, 83, 659, 1146), (863, 1147, 388, 286), (287, 528, 1147, 863), (528, 96, 672, 1147), (850, 1148, 396, 201), (274, 526, 1148, 850), (526, 109, 685, 1148), (837, 1149, 387, 260), (261, 524, 1149, 837), (524, 122, 698, 1149), (824, 1150, 386, 247), (248, 570, 1150, 824), (570, 135, 711, 1150), (811, 1151, 385, 234), (235, 521, 1151, 811), (521, 148, 724, 1151)])
me_cylinder.materials.append(mat_anod_skyline)
me_cylinder.use_remesh_preserve_volume = False
me_cylinder.use_remesh_preserve_attributes = False
me_cylinder.use_mirror_vertex_groups = False
me_cylinder.update()

# ---- objects
ob_anodskyline = bpy.data.objects.new('AnodSkyline', me_cylinder)
ob_lamp = bpy.data.objects.new('Lamp', light_lamp)
ob_camera = bpy.data.objects.new('Camera', cam_camera)

# ---- transforms, parenting, visibility, modifiers, constraints
ob_anodskyline.location = (0.0, 0.0, 0.0)
ob_anodskyline.lineart.crease_threshold = 0.0
ob_lamp.location = (4.076, 1.005, 5.904)
ob_lamp.rotation_euler = (0.6503, 0.05522, 1.866)
ob_lamp.lock_rotations_4d = False
ob_lamp.empty_display_type = 'ARROWS'
ob_lamp.color = (0.0, 0.0, 0.0, 0.0)
ob_lamp.lineart.crease_threshold = 0.0
ob_camera.location = (7.481, -6.508, 5.344)
ob_camera.rotation_euler = (1.109, 0.01082, 0.8149)
ob_camera.lock_rotations_4d = False
ob_camera.empty_display_type = 'ARROWS'
ob_camera.color = (0.0, 0.0, 0.0, 0.0)
ob_camera.display_type = 'WIRE'
ob_camera.lineart.crease_threshold = 0.0

# ---- collection membership
col_collection_1.objects.link(ob_anodskyline)
col_collection_1.objects.link(ob_lamp)
col_collection_1.objects.link(ob_camera)

# ---- scene / render settings (as saved in the file)
scene.camera = ob_camera
scene.frame_start = 1; scene.frame_end = 250; scene.frame_set(1)
scene.render.engine = 'BLENDER_EEVEE_NEXT'
scene.render.image_settings.color_mode = 'RGB'
scene.render.image_settings.compression = 90
scene.render.resolution_percentage = 50
scene.render.dither_intensity = 0.0
scene.render.bake_margin = 2
scene.render.bake_bias = 0.0
scene.cycles.use_denoising = False
scene.cycles.samples = 10
scene.cycles.sampling_pattern = 'TABULATED_SOBOL'
scene.cycles.light_sampling_threshold = 0.0
scene.cycles.use_adaptive_sampling = False
scene.cycles.use_light_tree = False
scene.cycles.blur_glossy = 0.0
scene.cycles.volume_bounces = 1
scene.cycles.pixel_filter_type = 'GAUSSIAN'
scene.cycles.sample_clamp_indirect = 0.0
scene.view_settings.view_transform = 'Standard'
bpy.context.view_layer.update()
